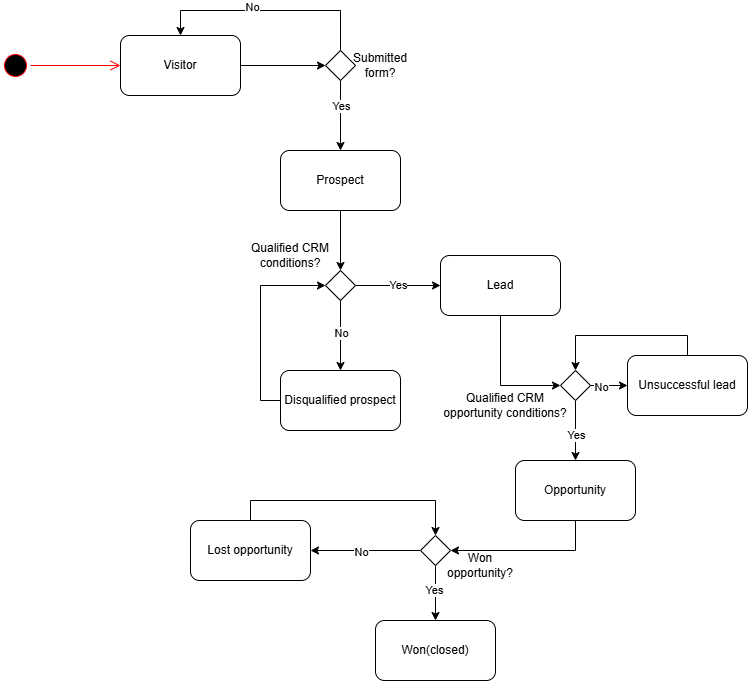

The diagram above was exported from draw.io. Its source (the exported page's mxGraphModel, read from the mxfile embedded in the PNG):
<mxGraphModel dx="774" dy="417" grid="1" gridSize="10" guides="1" tooltips="1" connect="1" arrows="1" fold="1" page="1" pageScale="1" pageWidth="827" pageHeight="1169" math="0" shadow="0">
  <root>
    <mxCell id="0" />
    <mxCell id="1" parent="0" />
    <mxCell id="-1plqpbuJ9fo5LUnkeWS-1" parent="1" style="ellipse;html=1;shape=startState;fillColor=#000000;strokeColor=#ff0000;" value="" vertex="1">
      <mxGeometry height="30" width="30" x="80" y="70" as="geometry" />
    </mxCell>
    <mxCell id="-1plqpbuJ9fo5LUnkeWS-2" edge="1" parent="1" source="-1plqpbuJ9fo5LUnkeWS-1" style="edgeStyle=orthogonalEdgeStyle;html=1;verticalAlign=bottom;endArrow=open;endSize=8;strokeColor=#ff0000;rounded=0;" value="">
      <mxGeometry relative="1" as="geometry">
        <mxPoint x="200" y="85" as="targetPoint" />
      </mxGeometry>
    </mxCell>
    <mxCell id="-1plqpbuJ9fo5LUnkeWS-25" edge="1" parent="1" source="-1plqpbuJ9fo5LUnkeWS-3" style="edgeStyle=orthogonalEdgeStyle;rounded=0;orthogonalLoop=1;jettySize=auto;html=1;exitX=1;exitY=0.5;exitDx=0;exitDy=0;entryX=0;entryY=0.5;entryDx=0;entryDy=0;" target="-1plqpbuJ9fo5LUnkeWS-23">
      <mxGeometry relative="1" as="geometry" />
    </mxCell>
    <mxCell id="-1plqpbuJ9fo5LUnkeWS-3" parent="1" style="rounded=1;whiteSpace=wrap;html=1;" value="Visitor" vertex="1">
      <mxGeometry height="60" width="120" x="200" y="55" as="geometry" />
    </mxCell>
    <mxCell id="-1plqpbuJ9fo5LUnkeWS-53" edge="1" parent="1" source="-1plqpbuJ9fo5LUnkeWS-4" style="edgeStyle=orthogonalEdgeStyle;rounded=0;orthogonalLoop=1;jettySize=auto;html=1;exitX=0.5;exitY=1;exitDx=0;exitDy=0;entryX=1;entryY=0.5;entryDx=0;entryDy=0;" target="-1plqpbuJ9fo5LUnkeWS-52">
      <mxGeometry relative="1" as="geometry" />
    </mxCell>
    <mxCell id="-1plqpbuJ9fo5LUnkeWS-4" parent="1" style="whiteSpace=wrap;html=1;rounded=1;" value="Opportunity" vertex="1">
      <mxGeometry height="60" width="120" x="595" y="480" as="geometry" />
    </mxCell>
    <mxCell id="-1plqpbuJ9fo5LUnkeWS-32" edge="1" parent="1" source="-1plqpbuJ9fo5LUnkeWS-6" style="edgeStyle=orthogonalEdgeStyle;rounded=0;orthogonalLoop=1;jettySize=auto;html=1;exitX=0.5;exitY=1;exitDx=0;exitDy=0;entryX=0.5;entryY=0;entryDx=0;entryDy=0;" target="-1plqpbuJ9fo5LUnkeWS-30">
      <mxGeometry relative="1" as="geometry" />
    </mxCell>
    <mxCell id="-1plqpbuJ9fo5LUnkeWS-6" parent="1" style="whiteSpace=wrap;html=1;rounded=1;" value="Prospect" vertex="1">
      <mxGeometry height="60" width="120" x="360" y="170" as="geometry" />
    </mxCell>
    <mxCell id="-1plqpbuJ9fo5LUnkeWS-39" edge="1" parent="1" source="-1plqpbuJ9fo5LUnkeWS-8" style="edgeStyle=orthogonalEdgeStyle;rounded=0;orthogonalLoop=1;jettySize=auto;html=1;exitX=0;exitY=0.5;exitDx=0;exitDy=0;entryX=0;entryY=0.5;entryDx=0;entryDy=0;" target="-1plqpbuJ9fo5LUnkeWS-30">
      <mxGeometry relative="1" as="geometry" />
    </mxCell>
    <mxCell id="-1plqpbuJ9fo5LUnkeWS-8" parent="1" style="whiteSpace=wrap;html=1;rounded=1;" value="Disqualified prospect" vertex="1">
      <mxGeometry height="60" width="120" x="360" y="390" as="geometry" />
    </mxCell>
    <mxCell id="-1plqpbuJ9fo5LUnkeWS-10" parent="1" style="whiteSpace=wrap;html=1;rounded=1;" value="Won(closed)" vertex="1">
      <mxGeometry height="60" width="120" x="455" y="640" as="geometry" />
    </mxCell>
    <mxCell id="-1plqpbuJ9fo5LUnkeWS-26" edge="1" parent="1" source="-1plqpbuJ9fo5LUnkeWS-23" style="edgeStyle=orthogonalEdgeStyle;rounded=0;orthogonalLoop=1;jettySize=auto;html=1;exitX=0.5;exitY=1;exitDx=0;exitDy=0;entryX=0.5;entryY=0;entryDx=0;entryDy=0;" target="-1plqpbuJ9fo5LUnkeWS-6">
      <mxGeometry relative="1" as="geometry" />
    </mxCell>
    <mxCell id="-1plqpbuJ9fo5LUnkeWS-28" connectable="0" parent="-1plqpbuJ9fo5LUnkeWS-26" style="edgeLabel;html=1;align=center;verticalAlign=middle;resizable=0;points=[];" value="Yes" vertex="1">
      <mxGeometry relative="1" x="-0.2762" as="geometry">
        <mxPoint as="offset" />
      </mxGeometry>
    </mxCell>
    <mxCell id="-1plqpbuJ9fo5LUnkeWS-27" edge="1" parent="1" source="-1plqpbuJ9fo5LUnkeWS-23" style="edgeStyle=orthogonalEdgeStyle;rounded=0;orthogonalLoop=1;jettySize=auto;html=1;exitX=0.5;exitY=0;exitDx=0;exitDy=0;entryX=0.5;entryY=0;entryDx=0;entryDy=0;" target="-1plqpbuJ9fo5LUnkeWS-3">
      <mxGeometry relative="1" as="geometry">
        <Array as="points">
          <mxPoint x="420" y="30" />
          <mxPoint x="260" y="30" />
        </Array>
      </mxGeometry>
    </mxCell>
    <mxCell id="-1plqpbuJ9fo5LUnkeWS-29" connectable="0" parent="-1plqpbuJ9fo5LUnkeWS-27" style="edgeLabel;html=1;align=center;verticalAlign=middle;resizable=0;points=[];" value="No" vertex="1">
      <mxGeometry relative="1" x="0.1467" y="-4" as="geometry">
        <mxPoint as="offset" />
      </mxGeometry>
    </mxCell>
    <mxCell id="-1plqpbuJ9fo5LUnkeWS-23" parent="1" style="rhombus;whiteSpace=wrap;html=1;" value="" vertex="1">
      <mxGeometry height="30" width="30" x="405" y="70" as="geometry" />
    </mxCell>
    <mxCell id="-1plqpbuJ9fo5LUnkeWS-24" parent="1" style="text;html=1;whiteSpace=wrap;strokeColor=none;fillColor=none;align=center;verticalAlign=middle;rounded=0;" value="Submitted form?" vertex="1">
      <mxGeometry height="30" width="60" x="430" y="70" as="geometry" />
    </mxCell>
    <mxCell id="-1plqpbuJ9fo5LUnkeWS-33" edge="1" parent="1" source="-1plqpbuJ9fo5LUnkeWS-30" style="edgeStyle=orthogonalEdgeStyle;rounded=0;orthogonalLoop=1;jettySize=auto;html=1;exitX=0.5;exitY=1;exitDx=0;exitDy=0;entryX=0.5;entryY=0;entryDx=0;entryDy=0;" target="-1plqpbuJ9fo5LUnkeWS-8">
      <mxGeometry relative="1" as="geometry" />
    </mxCell>
    <mxCell id="-1plqpbuJ9fo5LUnkeWS-38" connectable="0" parent="-1plqpbuJ9fo5LUnkeWS-33" style="edgeLabel;html=1;align=center;verticalAlign=middle;resizable=0;points=[];" value="No" vertex="1">
      <mxGeometry relative="1" x="-0.0952" as="geometry">
        <mxPoint as="offset" />
      </mxGeometry>
    </mxCell>
    <mxCell id="-1plqpbuJ9fo5LUnkeWS-35" edge="1" parent="1" source="-1plqpbuJ9fo5LUnkeWS-30" style="edgeStyle=orthogonalEdgeStyle;rounded=0;orthogonalLoop=1;jettySize=auto;html=1;exitX=1;exitY=0.5;exitDx=0;exitDy=0;entryX=0;entryY=0.5;entryDx=0;entryDy=0;" target="-1plqpbuJ9fo5LUnkeWS-34" value="Yes">
      <mxGeometry relative="1" as="geometry" />
    </mxCell>
    <mxCell id="-1plqpbuJ9fo5LUnkeWS-30" parent="1" style="rhombus;whiteSpace=wrap;html=1;" value="" vertex="1">
      <mxGeometry height="30" width="30" x="405" y="290" as="geometry" />
    </mxCell>
    <mxCell id="-1plqpbuJ9fo5LUnkeWS-31" parent="1" style="text;html=1;whiteSpace=wrap;strokeColor=none;fillColor=none;align=center;verticalAlign=middle;rounded=0;" value="Qualified CRM conditions?" vertex="1">
      <mxGeometry height="30" width="100" x="320" y="260" as="geometry" />
    </mxCell>
    <mxCell id="-1plqpbuJ9fo5LUnkeWS-42" edge="1" parent="1" source="-1plqpbuJ9fo5LUnkeWS-34" style="edgeStyle=orthogonalEdgeStyle;rounded=0;orthogonalLoop=1;jettySize=auto;html=1;exitX=0.5;exitY=1;exitDx=0;exitDy=0;entryX=0;entryY=0.5;entryDx=0;entryDy=0;" target="-1plqpbuJ9fo5LUnkeWS-40">
      <mxGeometry relative="1" as="geometry" />
    </mxCell>
    <mxCell id="-1plqpbuJ9fo5LUnkeWS-34" parent="1" style="rounded=1;whiteSpace=wrap;html=1;" value="Lead" vertex="1">
      <mxGeometry height="60" width="120" x="520" y="275" as="geometry" />
    </mxCell>
    <mxCell id="-1plqpbuJ9fo5LUnkeWS-43" edge="1" parent="1" source="-1plqpbuJ9fo5LUnkeWS-40" style="edgeStyle=orthogonalEdgeStyle;rounded=0;orthogonalLoop=1;jettySize=auto;html=1;exitX=0.5;exitY=1;exitDx=0;exitDy=0;entryX=0.5;entryY=0;entryDx=0;entryDy=0;" target="-1plqpbuJ9fo5LUnkeWS-4">
      <mxGeometry relative="1" as="geometry" />
    </mxCell>
    <mxCell id="-1plqpbuJ9fo5LUnkeWS-49" connectable="0" parent="-1plqpbuJ9fo5LUnkeWS-43" style="edgeLabel;html=1;align=center;verticalAlign=middle;resizable=0;points=[];" value="Yes" vertex="1">
      <mxGeometry relative="1" x="0.1222" as="geometry">
        <mxPoint as="offset" />
      </mxGeometry>
    </mxCell>
    <mxCell id="-1plqpbuJ9fo5LUnkeWS-48" edge="1" parent="1" source="-1plqpbuJ9fo5LUnkeWS-40" style="edgeStyle=orthogonalEdgeStyle;rounded=0;orthogonalLoop=1;jettySize=auto;html=1;exitX=1;exitY=0.5;exitDx=0;exitDy=0;entryX=0;entryY=0.5;entryDx=0;entryDy=0;" target="-1plqpbuJ9fo5LUnkeWS-44">
      <mxGeometry relative="1" as="geometry" />
    </mxCell>
    <mxCell id="-1plqpbuJ9fo5LUnkeWS-50" connectable="0" parent="-1plqpbuJ9fo5LUnkeWS-48" style="edgeLabel;html=1;align=center;verticalAlign=middle;resizable=0;points=[];" value="No" vertex="1">
      <mxGeometry relative="1" x="-0.4414" y="-1" as="geometry">
        <mxPoint as="offset" />
      </mxGeometry>
    </mxCell>
    <mxCell id="-1plqpbuJ9fo5LUnkeWS-40" parent="1" style="rhombus;whiteSpace=wrap;html=1;" value="" vertex="1">
      <mxGeometry height="30" width="30" x="640" y="390" as="geometry" />
    </mxCell>
    <mxCell id="-1plqpbuJ9fo5LUnkeWS-46" edge="1" parent="1" source="-1plqpbuJ9fo5LUnkeWS-44" style="edgeStyle=orthogonalEdgeStyle;rounded=0;orthogonalLoop=1;jettySize=auto;html=1;exitX=0.5;exitY=0;exitDx=0;exitDy=0;entryX=0.5;entryY=0;entryDx=0;entryDy=0;" target="-1plqpbuJ9fo5LUnkeWS-40">
      <mxGeometry relative="1" as="geometry" />
    </mxCell>
    <mxCell id="-1plqpbuJ9fo5LUnkeWS-44" parent="1" style="rounded=1;whiteSpace=wrap;html=1;" value="Unsuccessful lead" vertex="1">
      <mxGeometry height="60" width="120" x="707" y="375" as="geometry" />
    </mxCell>
    <mxCell id="-1plqpbuJ9fo5LUnkeWS-47" parent="1" style="text;html=1;whiteSpace=wrap;strokeColor=none;fillColor=none;align=center;verticalAlign=middle;rounded=0;" value="Qualified CRM opportunity conditions?" vertex="1">
      <mxGeometry height="30" width="130" x="520" y="410" as="geometry" />
    </mxCell>
    <mxCell id="-1plqpbuJ9fo5LUnkeWS-55" edge="1" parent="1" source="-1plqpbuJ9fo5LUnkeWS-52" style="edgeStyle=orthogonalEdgeStyle;rounded=0;orthogonalLoop=1;jettySize=auto;html=1;exitX=0.5;exitY=1;exitDx=0;exitDy=0;" target="-1plqpbuJ9fo5LUnkeWS-10">
      <mxGeometry relative="1" as="geometry" />
    </mxCell>
    <mxCell id="-1plqpbuJ9fo5LUnkeWS-56" connectable="0" parent="-1plqpbuJ9fo5LUnkeWS-55" style="edgeLabel;html=1;align=center;verticalAlign=middle;resizable=0;points=[];" value="Yes" vertex="1">
      <mxGeometry relative="1" x="-0.1273" y="-2" as="geometry">
        <mxPoint as="offset" />
      </mxGeometry>
    </mxCell>
    <mxCell id="-1plqpbuJ9fo5LUnkeWS-58" edge="1" parent="1" source="-1plqpbuJ9fo5LUnkeWS-52" style="edgeStyle=orthogonalEdgeStyle;rounded=0;orthogonalLoop=1;jettySize=auto;html=1;exitX=0;exitY=0.5;exitDx=0;exitDy=0;entryX=1;entryY=0.5;entryDx=0;entryDy=0;" target="-1plqpbuJ9fo5LUnkeWS-57">
      <mxGeometry relative="1" as="geometry" />
    </mxCell>
    <mxCell id="-1plqpbuJ9fo5LUnkeWS-59" connectable="0" parent="-1plqpbuJ9fo5LUnkeWS-58" style="edgeLabel;html=1;align=center;verticalAlign=middle;resizable=0;points=[];" value="No" vertex="1">
      <mxGeometry relative="1" x="0.0909" y="1" as="geometry">
        <mxPoint as="offset" />
      </mxGeometry>
    </mxCell>
    <mxCell id="-1plqpbuJ9fo5LUnkeWS-52" parent="1" style="rhombus;whiteSpace=wrap;html=1;" value="" vertex="1">
      <mxGeometry height="30" width="30" x="500" y="555" as="geometry" />
    </mxCell>
    <mxCell id="-1plqpbuJ9fo5LUnkeWS-54" parent="1" style="text;html=1;whiteSpace=wrap;strokeColor=none;fillColor=none;align=center;verticalAlign=middle;rounded=0;" value="Won opportunity?" vertex="1">
      <mxGeometry height="30" width="60" x="530" y="570" as="geometry" />
    </mxCell>
    <mxCell id="-1plqpbuJ9fo5LUnkeWS-60" edge="1" parent="1" source="-1plqpbuJ9fo5LUnkeWS-57" style="edgeStyle=orthogonalEdgeStyle;rounded=0;orthogonalLoop=1;jettySize=auto;html=1;exitX=0.5;exitY=0;exitDx=0;exitDy=0;entryX=0.5;entryY=0;entryDx=0;entryDy=0;" target="-1plqpbuJ9fo5LUnkeWS-52">
      <mxGeometry relative="1" as="geometry" />
    </mxCell>
    <mxCell id="-1plqpbuJ9fo5LUnkeWS-57" parent="1" style="rounded=1;whiteSpace=wrap;html=1;" value="Lost opportunity" vertex="1">
      <mxGeometry height="60" width="120" x="270" y="540" as="geometry" />
    </mxCell>
  </root>
</mxGraphModel>